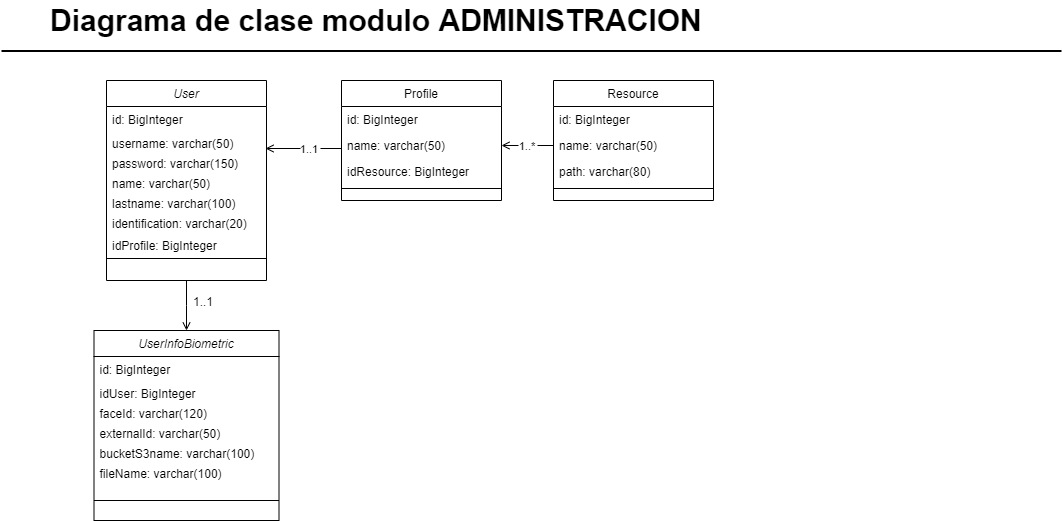

The diagram above was exported from draw.io. Its source (the exported page's mxGraphModel, read from the mxfile embedded in the PNG):
<mxGraphModel dx="868" dy="482" grid="1" gridSize="10" guides="1" tooltips="1" connect="1" arrows="1" fold="1" page="1" pageScale="1" pageWidth="827" pageHeight="1169" math="0" shadow="0">
  <root>
    <mxCell id="WIyWlLk6GJQsqaUBKTNV-0" />
    <mxCell id="WIyWlLk6GJQsqaUBKTNV-1" parent="WIyWlLk6GJQsqaUBKTNV-0" />
    <mxCell id="zkfFHV4jXpPFQw0GAbJ--0" value="User" style="swimlane;fontStyle=2;align=center;verticalAlign=top;childLayout=stackLayout;horizontal=1;startSize=26;horizontalStack=0;resizeParent=1;resizeLast=0;collapsible=1;marginBottom=0;rounded=0;shadow=0;strokeWidth=1;" parent="WIyWlLk6GJQsqaUBKTNV-1" vertex="1">
      <mxGeometry x="115" y="120" width="160" height="200" as="geometry">
        <mxRectangle x="230" y="140" width="160" height="26" as="alternateBounds" />
      </mxGeometry>
    </mxCell>
    <mxCell id="zkfFHV4jXpPFQw0GAbJ--1" value="id: BigInteger" style="text;align=left;verticalAlign=top;spacingLeft=4;spacingRight=4;overflow=hidden;rotatable=0;points=[[0,0.5],[1,0.5]];portConstraint=eastwest;" parent="zkfFHV4jXpPFQw0GAbJ--0" vertex="1">
      <mxGeometry y="26" width="160" height="24" as="geometry" />
    </mxCell>
    <mxCell id="zkfFHV4jXpPFQw0GAbJ--2" value="username: varchar(50)" style="text;align=left;verticalAlign=top;spacingLeft=4;spacingRight=4;overflow=hidden;rotatable=0;points=[[0,0.5],[1,0.5]];portConstraint=eastwest;rounded=0;shadow=0;html=0;" parent="zkfFHV4jXpPFQw0GAbJ--0" vertex="1">
      <mxGeometry y="50" width="160" height="20" as="geometry" />
    </mxCell>
    <mxCell id="u9sgG31reUNveoXFLRf3-21" value="password: varchar(150)" style="text;align=left;verticalAlign=top;spacingLeft=4;spacingRight=4;overflow=hidden;rotatable=0;points=[[0,0.5],[1,0.5]];portConstraint=eastwest;rounded=0;shadow=0;html=0;" parent="zkfFHV4jXpPFQw0GAbJ--0" vertex="1">
      <mxGeometry y="70" width="160" height="20" as="geometry" />
    </mxCell>
    <mxCell id="u9sgG31reUNveoXFLRf3-22" value="name: varchar(50)" style="text;align=left;verticalAlign=top;spacingLeft=4;spacingRight=4;overflow=hidden;rotatable=0;points=[[0,0.5],[1,0.5]];portConstraint=eastwest;rounded=0;shadow=0;html=0;" parent="zkfFHV4jXpPFQw0GAbJ--0" vertex="1">
      <mxGeometry y="90" width="160" height="20" as="geometry" />
    </mxCell>
    <mxCell id="zkfFHV4jXpPFQw0GAbJ--3" value="lastname: varchar(100)" style="text;align=left;verticalAlign=top;spacingLeft=4;spacingRight=4;overflow=hidden;rotatable=0;points=[[0,0.5],[1,0.5]];portConstraint=eastwest;rounded=0;shadow=0;html=0;" parent="zkfFHV4jXpPFQw0GAbJ--0" vertex="1">
      <mxGeometry y="110" width="160" height="20" as="geometry" />
    </mxCell>
    <mxCell id="u9sgG31reUNveoXFLRf3-23" value="identification: varchar(20)" style="text;align=left;verticalAlign=top;spacingLeft=4;spacingRight=4;overflow=hidden;rotatable=0;points=[[0,0.5],[1,0.5]];portConstraint=eastwest;rounded=0;shadow=0;html=0;" parent="zkfFHV4jXpPFQw0GAbJ--0" vertex="1">
      <mxGeometry y="130" width="160" height="22" as="geometry" />
    </mxCell>
    <mxCell id="u9sgG31reUNveoXFLRf3-44" value="idProfile: BigInteger" style="text;align=left;verticalAlign=top;spacingLeft=4;spacingRight=4;overflow=hidden;rotatable=0;points=[[0,0.5],[1,0.5]];portConstraint=eastwest;rounded=0;shadow=0;html=0;" parent="zkfFHV4jXpPFQw0GAbJ--0" vertex="1">
      <mxGeometry y="152" width="160" height="22" as="geometry" />
    </mxCell>
    <mxCell id="zkfFHV4jXpPFQw0GAbJ--4" value="" style="line;html=1;strokeWidth=1;align=left;verticalAlign=middle;spacingTop=-1;spacingLeft=3;spacingRight=3;rotatable=0;labelPosition=right;points=[];portConstraint=eastwest;" parent="zkfFHV4jXpPFQw0GAbJ--0" vertex="1">
      <mxGeometry y="174" width="160" height="8" as="geometry" />
    </mxCell>
    <mxCell id="zkfFHV4jXpPFQw0GAbJ--17" value="Profile" style="swimlane;fontStyle=0;align=center;verticalAlign=top;childLayout=stackLayout;horizontal=1;startSize=26;horizontalStack=0;resizeParent=1;resizeLast=0;collapsible=1;marginBottom=0;rounded=0;shadow=0;strokeWidth=1;" parent="WIyWlLk6GJQsqaUBKTNV-1" vertex="1">
      <mxGeometry x="350" y="120" width="160" height="120" as="geometry">
        <mxRectangle x="550" y="140" width="160" height="26" as="alternateBounds" />
      </mxGeometry>
    </mxCell>
    <mxCell id="zkfFHV4jXpPFQw0GAbJ--18" value="id: BigInteger" style="text;align=left;verticalAlign=top;spacingLeft=4;spacingRight=4;overflow=hidden;rotatable=0;points=[[0,0.5],[1,0.5]];portConstraint=eastwest;" parent="zkfFHV4jXpPFQw0GAbJ--17" vertex="1">
      <mxGeometry y="26" width="160" height="26" as="geometry" />
    </mxCell>
    <mxCell id="zkfFHV4jXpPFQw0GAbJ--19" value="name: varchar(50)" style="text;align=left;verticalAlign=top;spacingLeft=4;spacingRight=4;overflow=hidden;rotatable=0;points=[[0,0.5],[1,0.5]];portConstraint=eastwest;rounded=0;shadow=0;html=0;" parent="zkfFHV4jXpPFQw0GAbJ--17" vertex="1">
      <mxGeometry y="52" width="160" height="26" as="geometry" />
    </mxCell>
    <mxCell id="zkfFHV4jXpPFQw0GAbJ--20" value="idResource: BigInteger" style="text;align=left;verticalAlign=top;spacingLeft=4;spacingRight=4;overflow=hidden;rotatable=0;points=[[0,0.5],[1,0.5]];portConstraint=eastwest;rounded=0;shadow=0;html=0;" parent="zkfFHV4jXpPFQw0GAbJ--17" vertex="1">
      <mxGeometry y="78" width="160" height="26" as="geometry" />
    </mxCell>
    <mxCell id="zkfFHV4jXpPFQw0GAbJ--23" value="" style="line;html=1;strokeWidth=1;align=left;verticalAlign=middle;spacingTop=-1;spacingLeft=3;spacingRight=3;rotatable=0;labelPosition=right;points=[];portConstraint=eastwest;" parent="zkfFHV4jXpPFQw0GAbJ--17" vertex="1">
      <mxGeometry y="104" width="160" height="8" as="geometry" />
    </mxCell>
    <mxCell id="zkfFHV4jXpPFQw0GAbJ--26" value="1..1" style="endArrow=open;shadow=0;strokeWidth=1;rounded=0;endFill=1;edgeStyle=elbowEdgeStyle;elbow=vertical;exitX=0;exitY=0.5;exitDx=0;exitDy=0;entryX=0.994;entryY=0.9;entryDx=0;entryDy=0;entryPerimeter=0;" parent="WIyWlLk6GJQsqaUBKTNV-1" source="zkfFHV4jXpPFQw0GAbJ--19" target="zkfFHV4jXpPFQw0GAbJ--2" edge="1">
      <mxGeometry x="-0.1245" relative="1" as="geometry">
        <mxPoint x="275" y="192" as="sourcePoint" />
        <mxPoint x="320" y="260" as="targetPoint" />
        <mxPoint as="offset" />
        <Array as="points">
          <mxPoint x="300" y="188" />
        </Array>
      </mxGeometry>
    </mxCell>
    <mxCell id="zkfFHV4jXpPFQw0GAbJ--28" value="" style="resizable=0;align=right;verticalAlign=bottom;labelBackgroundColor=none;fontSize=12;" parent="zkfFHV4jXpPFQw0GAbJ--26" connectable="0" vertex="1">
      <mxGeometry x="1" relative="1" as="geometry">
        <mxPoint x="-7" y="4" as="offset" />
      </mxGeometry>
    </mxCell>
    <mxCell id="u9sgG31reUNveoXFLRf3-24" value="Resource" style="swimlane;fontStyle=0;align=center;verticalAlign=top;childLayout=stackLayout;horizontal=1;startSize=26;horizontalStack=0;resizeParent=1;resizeLast=0;collapsible=1;marginBottom=0;rounded=0;shadow=0;strokeWidth=1;" parent="WIyWlLk6GJQsqaUBKTNV-1" vertex="1">
      <mxGeometry x="562" y="120" width="160" height="120" as="geometry">
        <mxRectangle x="550" y="140" width="160" height="26" as="alternateBounds" />
      </mxGeometry>
    </mxCell>
    <mxCell id="u9sgG31reUNveoXFLRf3-25" value="id: BigInteger" style="text;align=left;verticalAlign=top;spacingLeft=4;spacingRight=4;overflow=hidden;rotatable=0;points=[[0,0.5],[1,0.5]];portConstraint=eastwest;" parent="u9sgG31reUNveoXFLRf3-24" vertex="1">
      <mxGeometry y="26" width="160" height="26" as="geometry" />
    </mxCell>
    <mxCell id="u9sgG31reUNveoXFLRf3-26" value="name: varchar(50)" style="text;align=left;verticalAlign=top;spacingLeft=4;spacingRight=4;overflow=hidden;rotatable=0;points=[[0,0.5],[1,0.5]];portConstraint=eastwest;rounded=0;shadow=0;html=0;" parent="u9sgG31reUNveoXFLRf3-24" vertex="1">
      <mxGeometry y="52" width="160" height="26" as="geometry" />
    </mxCell>
    <mxCell id="u9sgG31reUNveoXFLRf3-27" value="path: varchar(80)" style="text;align=left;verticalAlign=top;spacingLeft=4;spacingRight=4;overflow=hidden;rotatable=0;points=[[0,0.5],[1,0.5]];portConstraint=eastwest;rounded=0;shadow=0;html=0;" parent="u9sgG31reUNveoXFLRf3-24" vertex="1">
      <mxGeometry y="78" width="160" height="26" as="geometry" />
    </mxCell>
    <mxCell id="u9sgG31reUNveoXFLRf3-28" value="" style="line;html=1;strokeWidth=1;align=left;verticalAlign=middle;spacingTop=-1;spacingLeft=3;spacingRight=3;rotatable=0;labelPosition=right;points=[];portConstraint=eastwest;" parent="u9sgG31reUNveoXFLRf3-24" vertex="1">
      <mxGeometry y="104" width="160" height="8" as="geometry" />
    </mxCell>
    <mxCell id="u9sgG31reUNveoXFLRf3-29" value="1..*" style="endArrow=open;shadow=0;strokeWidth=1;rounded=0;endFill=1;edgeStyle=elbowEdgeStyle;elbow=vertical;exitX=0;exitY=0.5;exitDx=0;exitDy=0;entryX=1;entryY=0.5;entryDx=0;entryDy=0;" parent="WIyWlLk6GJQsqaUBKTNV-1" source="u9sgG31reUNveoXFLRf3-26" target="zkfFHV4jXpPFQw0GAbJ--19" edge="1">
      <mxGeometry relative="1" as="geometry">
        <mxPoint x="505" y="200" as="sourcePoint" />
        <mxPoint x="520" y="270" as="targetPoint" />
        <mxPoint as="offset" />
      </mxGeometry>
    </mxCell>
    <mxCell id="u9sgG31reUNveoXFLRf3-31" value="" style="resizable=0;align=right;verticalAlign=bottom;labelBackgroundColor=none;fontSize=12;" parent="u9sgG31reUNveoXFLRf3-29" connectable="0" vertex="1">
      <mxGeometry x="1" relative="1" as="geometry">
        <mxPoint x="-7" y="4" as="offset" />
      </mxGeometry>
    </mxCell>
    <mxCell id="u9sgG31reUNveoXFLRf3-32" value="UserInfoBiometric" style="swimlane;fontStyle=2;align=center;verticalAlign=top;childLayout=stackLayout;horizontal=1;startSize=26;horizontalStack=0;resizeParent=1;resizeLast=0;collapsible=1;marginBottom=0;rounded=0;shadow=0;strokeWidth=1;" parent="WIyWlLk6GJQsqaUBKTNV-1" vertex="1">
      <mxGeometry x="102.5" y="370" width="185" height="190" as="geometry">
        <mxRectangle x="230" y="140" width="160" height="26" as="alternateBounds" />
      </mxGeometry>
    </mxCell>
    <mxCell id="u9sgG31reUNveoXFLRf3-33" value="id: BigInteger" style="text;align=left;verticalAlign=top;spacingLeft=4;spacingRight=4;overflow=hidden;rotatable=0;points=[[0,0.5],[1,0.5]];portConstraint=eastwest;" parent="u9sgG31reUNveoXFLRf3-32" vertex="1">
      <mxGeometry y="26" width="185" height="24" as="geometry" />
    </mxCell>
    <mxCell id="u9sgG31reUNveoXFLRf3-34" value="idUser: BigInteger" style="text;align=left;verticalAlign=top;spacingLeft=4;spacingRight=4;overflow=hidden;rotatable=0;points=[[0,0.5],[1,0.5]];portConstraint=eastwest;rounded=0;shadow=0;html=0;" parent="u9sgG31reUNveoXFLRf3-32" vertex="1">
      <mxGeometry y="50" width="185" height="20" as="geometry" />
    </mxCell>
    <mxCell id="u9sgG31reUNveoXFLRf3-35" value="faceId: varchar(120)" style="text;align=left;verticalAlign=top;spacingLeft=4;spacingRight=4;overflow=hidden;rotatable=0;points=[[0,0.5],[1,0.5]];portConstraint=eastwest;rounded=0;shadow=0;html=0;" parent="u9sgG31reUNveoXFLRf3-32" vertex="1">
      <mxGeometry y="70" width="185" height="20" as="geometry" />
    </mxCell>
    <mxCell id="u9sgG31reUNveoXFLRf3-36" value="externalId: varchar(50)" style="text;align=left;verticalAlign=top;spacingLeft=4;spacingRight=4;overflow=hidden;rotatable=0;points=[[0,0.5],[1,0.5]];portConstraint=eastwest;rounded=0;shadow=0;html=0;" parent="u9sgG31reUNveoXFLRf3-32" vertex="1">
      <mxGeometry y="90" width="185" height="20" as="geometry" />
    </mxCell>
    <mxCell id="u9sgG31reUNveoXFLRf3-37" value="bucketS3name: varchar(100)" style="text;align=left;verticalAlign=top;spacingLeft=4;spacingRight=4;overflow=hidden;rotatable=0;points=[[0,0.5],[1,0.5]];portConstraint=eastwest;rounded=0;shadow=0;html=0;" parent="u9sgG31reUNveoXFLRf3-32" vertex="1">
      <mxGeometry y="110" width="185" height="20" as="geometry" />
    </mxCell>
    <mxCell id="ZlnT3RoXkynXItq2oKv4-0" value="fileName: varchar(100)" style="text;align=left;verticalAlign=top;spacingLeft=4;spacingRight=4;overflow=hidden;rotatable=0;points=[[0,0.5],[1,0.5]];portConstraint=eastwest;rounded=0;shadow=0;html=0;" vertex="1" parent="u9sgG31reUNveoXFLRf3-32">
      <mxGeometry y="130" width="185" height="20" as="geometry" />
    </mxCell>
    <mxCell id="u9sgG31reUNveoXFLRf3-39" value="" style="line;html=1;strokeWidth=1;align=left;verticalAlign=middle;spacingTop=-1;spacingLeft=3;spacingRight=3;rotatable=0;labelPosition=right;points=[];portConstraint=eastwest;" parent="u9sgG31reUNveoXFLRf3-32" vertex="1">
      <mxGeometry y="150" width="185" height="40" as="geometry" />
    </mxCell>
    <mxCell id="u9sgG31reUNveoXFLRf3-40" value="" style="endArrow=open;shadow=0;strokeWidth=1;rounded=0;endFill=1;edgeStyle=elbowEdgeStyle;elbow=vertical;exitX=0.5;exitY=1;exitDx=0;exitDy=0;entryX=0.5;entryY=0;entryDx=0;entryDy=0;" parent="WIyWlLk6GJQsqaUBKTNV-1" source="zkfFHV4jXpPFQw0GAbJ--0" target="u9sgG31reUNveoXFLRf3-32" edge="1">
      <mxGeometry x="0.5" y="41" relative="1" as="geometry">
        <mxPoint x="250" y="330" as="sourcePoint" />
        <mxPoint x="317" y="330" as="targetPoint" />
        <mxPoint x="-40" y="32" as="offset" />
      </mxGeometry>
    </mxCell>
    <mxCell id="u9sgG31reUNveoXFLRf3-41" value="1..1" style="resizable=0;align=left;verticalAlign=bottom;labelBackgroundColor=none;fontSize=12;" parent="u9sgG31reUNveoXFLRf3-40" connectable="0" vertex="1">
      <mxGeometry x="-1" relative="1" as="geometry">
        <mxPoint x="5" y="30" as="offset" />
      </mxGeometry>
    </mxCell>
    <mxCell id="u9sgG31reUNveoXFLRf3-42" value="" style="resizable=0;align=right;verticalAlign=bottom;labelBackgroundColor=none;fontSize=12;" parent="u9sgG31reUNveoXFLRf3-40" connectable="0" vertex="1">
      <mxGeometry x="1" relative="1" as="geometry">
        <mxPoint x="-7" y="4" as="offset" />
      </mxGeometry>
    </mxCell>
    <mxCell id="ZlnT3RoXkynXItq2oKv4-1" value="Diagrama de clase modulo ADMINISTRACION" style="text;html=1;resizable=0;points=[];autosize=1;align=left;verticalAlign=top;spacingTop=-4;fontSize=30;fontStyle=1" vertex="1" parent="WIyWlLk6GJQsqaUBKTNV-1">
      <mxGeometry x="56.5" y="40" width="670" height="40" as="geometry" />
    </mxCell>
    <mxCell id="ZlnT3RoXkynXItq2oKv4-2" value="" style="line;strokeWidth=2;html=1;fontSize=14;" vertex="1" parent="WIyWlLk6GJQsqaUBKTNV-1">
      <mxGeometry x="10" y="85.5" width="1060" height="10" as="geometry" />
    </mxCell>
  </root>
</mxGraphModel>